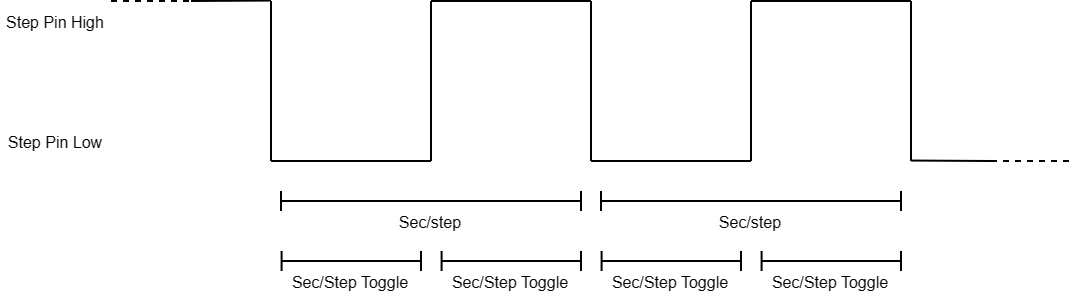

The diagram above was exported from draw.io. Its source (the exported page's mxGraphModel, read from the mxfile embedded in the PNG):
<mxGraphModel dx="572" dy="364" grid="1" gridSize="5" guides="1" tooltips="1" connect="1" arrows="1" fold="1" page="1" pageScale="1" pageWidth="850" pageHeight="1100" math="0" shadow="0">
  <root>
    <mxCell id="0" />
    <mxCell id="1" parent="0" />
    <mxCell id="oSF11-zC1phqge03ceaD-2" value="" style="endArrow=none;html=1;rounded=0;" edge="1" parent="1">
      <mxGeometry width="50" height="50" relative="1" as="geometry">
        <mxPoint x="320" y="440" as="sourcePoint" />
        <mxPoint x="320" y="360" as="targetPoint" />
      </mxGeometry>
    </mxCell>
    <mxCell id="oSF11-zC1phqge03ceaD-17" value="&lt;font style=&quot;font-size: 8px;&quot;&gt;Sec/step&lt;/font&gt;" style="text;html=1;align=center;verticalAlign=middle;whiteSpace=wrap;rounded=0;" vertex="1" parent="1">
      <mxGeometry x="440.43" y="460" width="80" height="20" as="geometry" />
    </mxCell>
    <mxCell id="oSF11-zC1phqge03ceaD-18" value="&lt;font style=&quot;font-size: 8px;&quot;&gt;Step Pin High&lt;/font&gt;" style="text;html=1;align=center;verticalAlign=middle;whiteSpace=wrap;rounded=0;" vertex="1" parent="1">
      <mxGeometry x="105" y="360" width="55" height="20" as="geometry" />
    </mxCell>
    <mxCell id="oSF11-zC1phqge03ceaD-19" value="" style="endArrow=none;html=1;rounded=0;" edge="1" parent="1">
      <mxGeometry width="50" height="50" relative="1" as="geometry">
        <mxPoint x="400" y="440" as="sourcePoint" />
        <mxPoint x="400" y="360" as="targetPoint" />
      </mxGeometry>
    </mxCell>
    <mxCell id="oSF11-zC1phqge03ceaD-20" value="" style="endArrow=none;html=1;rounded=0;" edge="1" parent="1">
      <mxGeometry width="50" height="50" relative="1" as="geometry">
        <mxPoint x="320" y="360" as="sourcePoint" />
        <mxPoint x="400" y="360" as="targetPoint" />
      </mxGeometry>
    </mxCell>
    <mxCell id="oSF11-zC1phqge03ceaD-21" value="" style="endArrow=none;html=1;rounded=0;" edge="1" parent="1">
      <mxGeometry width="50" height="50" relative="1" as="geometry">
        <mxPoint x="240" y="440" as="sourcePoint" />
        <mxPoint x="320" y="440" as="targetPoint" />
      </mxGeometry>
    </mxCell>
    <mxCell id="oSF11-zC1phqge03ceaD-22" value="" style="endArrow=none;html=1;rounded=0;" edge="1" parent="1">
      <mxGeometry width="50" height="50" relative="1" as="geometry">
        <mxPoint x="480" y="440" as="sourcePoint" />
        <mxPoint x="480" y="360" as="targetPoint" />
      </mxGeometry>
    </mxCell>
    <mxCell id="oSF11-zC1phqge03ceaD-23" value="" style="endArrow=none;html=1;rounded=0;" edge="1" parent="1">
      <mxGeometry width="50" height="50" relative="1" as="geometry">
        <mxPoint x="560" y="440" as="sourcePoint" />
        <mxPoint x="560" y="360" as="targetPoint" />
      </mxGeometry>
    </mxCell>
    <mxCell id="oSF11-zC1phqge03ceaD-24" value="" style="endArrow=none;html=1;rounded=0;" edge="1" parent="1">
      <mxGeometry width="50" height="50" relative="1" as="geometry">
        <mxPoint x="480" y="360" as="sourcePoint" />
        <mxPoint x="560" y="360" as="targetPoint" />
      </mxGeometry>
    </mxCell>
    <mxCell id="oSF11-zC1phqge03ceaD-25" value="" style="endArrow=none;html=1;rounded=0;" edge="1" parent="1">
      <mxGeometry width="50" height="50" relative="1" as="geometry">
        <mxPoint x="400" y="440" as="sourcePoint" />
        <mxPoint x="480" y="440" as="targetPoint" />
      </mxGeometry>
    </mxCell>
    <mxCell id="oSF11-zC1phqge03ceaD-30" value="" style="endArrow=none;html=1;rounded=0;" edge="1" parent="1">
      <mxGeometry width="50" height="50" relative="1" as="geometry">
        <mxPoint x="405" y="460" as="sourcePoint" />
        <mxPoint x="555" y="460" as="targetPoint" />
      </mxGeometry>
    </mxCell>
    <mxCell id="oSF11-zC1phqge03ceaD-31" value="" style="endArrow=none;html=1;rounded=0;" edge="1" parent="1">
      <mxGeometry width="50" height="50" relative="1" as="geometry">
        <mxPoint x="555" y="455" as="sourcePoint" />
        <mxPoint x="555" y="465" as="targetPoint" />
      </mxGeometry>
    </mxCell>
    <mxCell id="oSF11-zC1phqge03ceaD-33" value="" style="endArrow=none;html=1;rounded=0;" edge="1" parent="1">
      <mxGeometry width="50" height="50" relative="1" as="geometry">
        <mxPoint x="405" y="455" as="sourcePoint" />
        <mxPoint x="405" y="465" as="targetPoint" />
      </mxGeometry>
    </mxCell>
    <mxCell id="oSF11-zC1phqge03ceaD-34" value="&lt;font style=&quot;font-size: 8px;&quot;&gt;Step Pin Low&lt;br&gt;&lt;/font&gt;" style="text;html=1;align=center;verticalAlign=middle;whiteSpace=wrap;rounded=0;" vertex="1" parent="1">
      <mxGeometry x="105" y="420" width="55" height="20" as="geometry" />
    </mxCell>
    <mxCell id="oSF11-zC1phqge03ceaD-38" value="" style="endArrow=none;html=1;rounded=0;" edge="1" parent="1">
      <mxGeometry width="50" height="50" relative="1" as="geometry">
        <mxPoint x="405.3" y="490" as="sourcePoint" />
        <mxPoint x="475" y="490" as="targetPoint" />
      </mxGeometry>
    </mxCell>
    <mxCell id="oSF11-zC1phqge03ceaD-39" value="" style="endArrow=none;html=1;rounded=0;" edge="1" parent="1">
      <mxGeometry width="50" height="50" relative="1" as="geometry">
        <mxPoint x="474.99999999999994" y="485" as="sourcePoint" />
        <mxPoint x="474.99999999999994" y="495" as="targetPoint" />
      </mxGeometry>
    </mxCell>
    <mxCell id="oSF11-zC1phqge03ceaD-40" value="" style="endArrow=none;html=1;rounded=0;" edge="1" parent="1">
      <mxGeometry width="50" height="50" relative="1" as="geometry">
        <mxPoint x="405.3" y="485" as="sourcePoint" />
        <mxPoint x="405.3" y="495" as="targetPoint" />
      </mxGeometry>
    </mxCell>
    <mxCell id="oSF11-zC1phqge03ceaD-46" value="" style="endArrow=none;html=1;rounded=0;" edge="1" parent="1">
      <mxGeometry width="50" height="50" relative="1" as="geometry">
        <mxPoint x="485.3" y="490" as="sourcePoint" />
        <mxPoint x="555" y="490" as="targetPoint" />
      </mxGeometry>
    </mxCell>
    <mxCell id="oSF11-zC1phqge03ceaD-47" value="" style="endArrow=none;html=1;rounded=0;" edge="1" parent="1">
      <mxGeometry width="50" height="50" relative="1" as="geometry">
        <mxPoint x="555" y="485" as="sourcePoint" />
        <mxPoint x="555" y="495" as="targetPoint" />
      </mxGeometry>
    </mxCell>
    <mxCell id="oSF11-zC1phqge03ceaD-48" value="" style="endArrow=none;html=1;rounded=0;" edge="1" parent="1">
      <mxGeometry width="50" height="50" relative="1" as="geometry">
        <mxPoint x="485.3" y="485" as="sourcePoint" />
        <mxPoint x="485.3" y="495" as="targetPoint" />
      </mxGeometry>
    </mxCell>
    <mxCell id="oSF11-zC1phqge03ceaD-50" value="&lt;font style=&quot;font-size: 8px;&quot;&gt;Sec/step&lt;/font&gt;" style="text;html=1;align=center;verticalAlign=middle;whiteSpace=wrap;rounded=0;" vertex="1" parent="1">
      <mxGeometry x="280.43" y="460" width="80" height="20" as="geometry" />
    </mxCell>
    <mxCell id="oSF11-zC1phqge03ceaD-51" value="" style="endArrow=none;html=1;rounded=0;" edge="1" parent="1">
      <mxGeometry width="50" height="50" relative="1" as="geometry">
        <mxPoint x="245" y="460" as="sourcePoint" />
        <mxPoint x="395" y="460" as="targetPoint" />
      </mxGeometry>
    </mxCell>
    <mxCell id="oSF11-zC1phqge03ceaD-52" value="" style="endArrow=none;html=1;rounded=0;" edge="1" parent="1">
      <mxGeometry width="50" height="50" relative="1" as="geometry">
        <mxPoint x="395" y="455" as="sourcePoint" />
        <mxPoint x="395" y="465" as="targetPoint" />
      </mxGeometry>
    </mxCell>
    <mxCell id="oSF11-zC1phqge03ceaD-53" value="" style="endArrow=none;html=1;rounded=0;" edge="1" parent="1">
      <mxGeometry width="50" height="50" relative="1" as="geometry">
        <mxPoint x="245" y="455" as="sourcePoint" />
        <mxPoint x="245" y="465" as="targetPoint" />
      </mxGeometry>
    </mxCell>
    <mxCell id="oSF11-zC1phqge03ceaD-54" value="" style="endArrow=none;html=1;rounded=0;" edge="1" parent="1">
      <mxGeometry width="50" height="50" relative="1" as="geometry">
        <mxPoint x="245.3" y="490" as="sourcePoint" />
        <mxPoint x="315" y="490" as="targetPoint" />
      </mxGeometry>
    </mxCell>
    <mxCell id="oSF11-zC1phqge03ceaD-55" value="" style="endArrow=none;html=1;rounded=0;" edge="1" parent="1">
      <mxGeometry width="50" height="50" relative="1" as="geometry">
        <mxPoint x="314.99999999999994" y="485" as="sourcePoint" />
        <mxPoint x="314.99999999999994" y="495" as="targetPoint" />
      </mxGeometry>
    </mxCell>
    <mxCell id="oSF11-zC1phqge03ceaD-56" value="" style="endArrow=none;html=1;rounded=0;" edge="1" parent="1">
      <mxGeometry width="50" height="50" relative="1" as="geometry">
        <mxPoint x="245.3" y="485" as="sourcePoint" />
        <mxPoint x="245.3" y="495" as="targetPoint" />
      </mxGeometry>
    </mxCell>
    <mxCell id="oSF11-zC1phqge03ceaD-57" value="&lt;font style=&quot;font-size: 8px;&quot;&gt;Sec/Step Toggle&lt;/font&gt;" style="text;html=1;align=center;verticalAlign=middle;whiteSpace=wrap;rounded=0;" vertex="1" parent="1">
      <mxGeometry x="245" y="490" width="70" height="20" as="geometry" />
    </mxCell>
    <mxCell id="oSF11-zC1phqge03ceaD-58" value="" style="endArrow=none;html=1;rounded=0;" edge="1" parent="1">
      <mxGeometry width="50" height="50" relative="1" as="geometry">
        <mxPoint x="325.3" y="490" as="sourcePoint" />
        <mxPoint x="395" y="490" as="targetPoint" />
      </mxGeometry>
    </mxCell>
    <mxCell id="oSF11-zC1phqge03ceaD-59" value="" style="endArrow=none;html=1;rounded=0;" edge="1" parent="1">
      <mxGeometry width="50" height="50" relative="1" as="geometry">
        <mxPoint x="395" y="485" as="sourcePoint" />
        <mxPoint x="395" y="495" as="targetPoint" />
      </mxGeometry>
    </mxCell>
    <mxCell id="oSF11-zC1phqge03ceaD-60" value="" style="endArrow=none;html=1;rounded=0;" edge="1" parent="1">
      <mxGeometry width="50" height="50" relative="1" as="geometry">
        <mxPoint x="325.3" y="485" as="sourcePoint" />
        <mxPoint x="325.3" y="495" as="targetPoint" />
      </mxGeometry>
    </mxCell>
    <mxCell id="oSF11-zC1phqge03ceaD-74" value="&lt;font style=&quot;font-size: 8px;&quot;&gt;Sec/Step Toggle&lt;/font&gt;" style="text;html=1;align=center;verticalAlign=middle;whiteSpace=wrap;rounded=0;" vertex="1" parent="1">
      <mxGeometry x="325" y="490" width="70" height="20" as="geometry" />
    </mxCell>
    <mxCell id="oSF11-zC1phqge03ceaD-75" value="&lt;font style=&quot;font-size: 8px;&quot;&gt;Sec/Step Toggle&lt;/font&gt;" style="text;html=1;align=center;verticalAlign=middle;whiteSpace=wrap;rounded=0;" vertex="1" parent="1">
      <mxGeometry x="485" y="490" width="70" height="20" as="geometry" />
    </mxCell>
    <mxCell id="oSF11-zC1phqge03ceaD-76" value="&lt;font style=&quot;font-size: 8px;&quot;&gt;Sec/Step Toggle&lt;/font&gt;" style="text;html=1;align=center;verticalAlign=middle;whiteSpace=wrap;rounded=0;" vertex="1" parent="1">
      <mxGeometry x="405" y="490" width="70" height="20" as="geometry" />
    </mxCell>
    <mxCell id="oSF11-zC1phqge03ceaD-79" value="" style="endArrow=none;html=1;rounded=0;" edge="1" parent="1">
      <mxGeometry width="50" height="50" relative="1" as="geometry">
        <mxPoint x="560" y="439.77" as="sourcePoint" />
        <mxPoint x="600" y="440" as="targetPoint" />
      </mxGeometry>
    </mxCell>
    <mxCell id="oSF11-zC1phqge03ceaD-80" value="" style="endArrow=none;html=1;rounded=0;dashed=1;" edge="1" parent="1">
      <mxGeometry width="50" height="50" relative="1" as="geometry">
        <mxPoint x="600" y="440" as="sourcePoint" />
        <mxPoint x="640" y="440" as="targetPoint" />
      </mxGeometry>
    </mxCell>
    <mxCell id="oSF11-zC1phqge03ceaD-81" value="" style="endArrow=none;html=1;rounded=0;" edge="1" parent="1">
      <mxGeometry width="50" height="50" relative="1" as="geometry">
        <mxPoint x="240" y="440" as="sourcePoint" />
        <mxPoint x="240" y="360" as="targetPoint" />
      </mxGeometry>
    </mxCell>
    <mxCell id="oSF11-zC1phqge03ceaD-82" value="" style="endArrow=none;html=1;rounded=0;" edge="1" parent="1">
      <mxGeometry width="50" height="50" relative="1" as="geometry">
        <mxPoint x="200" y="360" as="sourcePoint" />
        <mxPoint x="240" y="359.77" as="targetPoint" />
      </mxGeometry>
    </mxCell>
    <mxCell id="oSF11-zC1phqge03ceaD-83" value="" style="endArrow=none;html=1;rounded=0;dashed=1;" edge="1" parent="1">
      <mxGeometry width="50" height="50" relative="1" as="geometry">
        <mxPoint x="160" y="360" as="sourcePoint" />
        <mxPoint x="200" y="360" as="targetPoint" />
      </mxGeometry>
    </mxCell>
  </root>
</mxGraphModel>